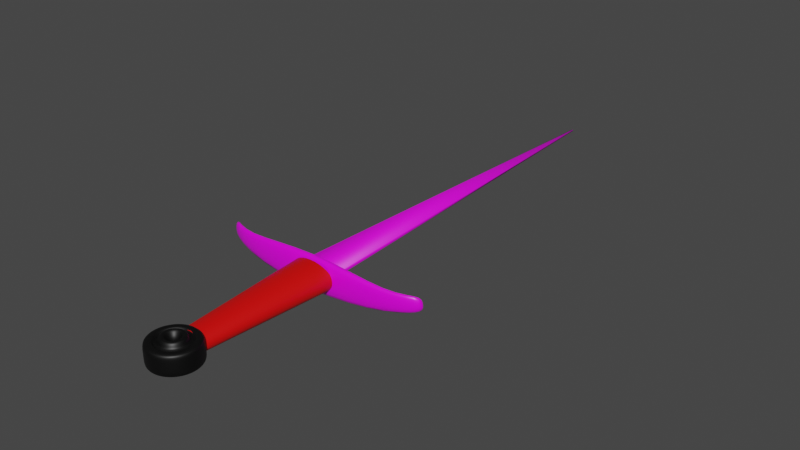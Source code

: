 # Source: Sword.blend  (saved by Blender 3.2.14; exported with 4.5.12 LTS)
import bpy
from mathutils import Matrix  # noqa: F401  (used for matrix-valued properties, if any)

bpy.ops.wm.read_factory_settings(use_empty=True)
scene = bpy.context.scene
scene.name = 'Scene'

# ---- collections
col_collection = bpy.data.collections.new('Collection'); scene.collection.children.link(col_collection)

# ---- images (referenced by path relative to the original .blend; pixels are not part of the script)
import os
ASSET_DIR = os.environ.get("B2B_ASSET_DIR", "")  # directory of the original .blend (textures are referenced by path, not embedded)
HERE = os.path.dirname(os.path.abspath(__file__))  # packed textures are extracted next to this script under _unpacked/

def load_image(name, relpath, width, height, colorspace="sRGB"):
    """Load a texture the original file referenced (path relative to the .blend, or extracted next to this script)."""
    p = next((c for c in (os.path.join(HERE, relpath), os.path.join(ASSET_DIR, relpath)) if relpath and os.path.exists(c)), "")
    if p:
        img = bpy.data.images.load(p, check_existing=True)
        img.name = name
    else:  # same state as the original file: an image datablock whose file is absent (Cycles renders it pink)
        img = bpy.data.images.new(name, width, height)
        img.source = "FILE"
        img.filepath = "//" + (relpath or name)
    img.colorspace_settings.name = colorspace
    return img
img_steel_jpg = load_image('steel.jpg', 'steel.jpg', 1024, 1024, 'sRGB')

# ---- materials (node trees are filled in below, after node groups)
mat_material_001 = bpy.data.materials.new('Material.001')
mat_material_001.use_transparent_shadow = False
mat_material_004 = bpy.data.materials.new('Material.004')
mat_material_004.use_transparent_shadow = False
mat_material = bpy.data.materials.new('Material')
mat_material.alpha_threshold = 0.0
mat_material.use_transparent_shadow = False
mat_material.line_color = (0.0, 0.0, 0.0, 1.0)
mat_material_002 = bpy.data.materials.new('Material.002')
mat_material_002.use_transparent_shadow = False

# ---- material node trees
mat_material_001.use_nodes = True; mat_material_001.node_tree.nodes.clear()
_N = mat_material_001.node_tree.nodes; _L = mat_material_001.node_tree.links
n0 = _N.new('ShaderNodeBsdfPrincipled'); n0.name = 'Principled BSDF'; n0.location = (10, 300)
n0.distribution = 'GGX'
n0.subsurface_method = 'RANDOM_WALK_SKIN'
n0.inputs[3].default_value = 1.45
n0.inputs[27].default_value = (0.0, 0.0, 0.0, 1.0)
n0.inputs[28].default_value = 1.0
n1 = _N.new('ShaderNodeOutputMaterial'); n1.name = 'Material Output'; n1.location = (300, 300)
n2 = _N.new('ShaderNodeAttribute'); n2.name = 'Attribute'; n2.location = (-180, 280)
n2.attribute_type = 'OBJECT'
_L.new(n0.outputs[0], n1.inputs[0])
_L.new(n2.outputs[0], n0.inputs[0])
n1.is_active_output = True
mat_material_004.use_nodes = True; mat_material_004.node_tree.nodes.clear()
_N = mat_material_004.node_tree.nodes; _L = mat_material_004.node_tree.links
n0 = _N.new('ShaderNodeBsdfPrincipled'); n0.name = 'Principled BSDF'; n0.location = (10, 300)
n0.distribution = 'GGX'
n0.subsurface_method = 'RANDOM_WALK_SKIN'
n0.inputs[0].default_value = (0.8, 0.0004717, 0.0, 1.0)
n0.inputs[3].default_value = 1.45
n0.inputs[9].default_value = (15.5, 0.2, 0.1)
n0.inputs[27].default_value = (0.0, 0.0, 0.0, 1.0)
n0.inputs[28].default_value = 1.0
n1 = _N.new('ShaderNodeOutputMaterial'); n1.name = 'Material Output'; n1.location = (300, 300)
_L.new(n0.outputs[0], n1.inputs[0])
n1.is_active_output = True
mat_material.use_nodes = True; mat_material.node_tree.nodes.clear()
_N = mat_material.node_tree.nodes; _L = mat_material.node_tree.links
n0 = _N.new('ShaderNodeOutputMaterial'); n0.name = 'Material Output'; n0.location = (300, 300)
n1 = _N.new('ShaderNodeBsdfPrincipled'); n1.name = 'Principled BSDF'; n1.location = (10, 300)
n1.distribution = 'GGX'
n1.subsurface_method = 'RANDOM_WALK_SKIN'
n1.inputs[2].default_value = 0.4
n1.inputs[3].default_value = 1.45
n1.inputs[27].default_value = (0.0, 0.0, 0.0, 1.0)
n1.inputs[28].default_value = 1.0
n2 = _N.new('ShaderNodeTexImage'); n2.name = 'Image Texture'; n2.location = (-280, 280)
_L.new(n1.outputs[0], n0.inputs[0])
_L.new(n2.outputs[0], n1.inputs[0])
n0.is_active_output = True
mat_material_002.use_nodes = True; mat_material_002.node_tree.nodes.clear()
_N = mat_material_002.node_tree.nodes; _L = mat_material_002.node_tree.links
n0 = _N.new('ShaderNodeBsdfPrincipled'); n0.name = 'Principled BSDF'; n0.location = (10, 300)
n0.distribution = 'GGX'
n0.subsurface_method = 'RANDOM_WALK_SKIN'
n0.inputs[3].default_value = 1.45
n0.inputs[27].default_value = (0.0, 0.0, 0.0, 1.0)
n0.inputs[28].default_value = 1.0
n1 = _N.new('ShaderNodeOutputMaterial'); n1.name = 'Material Output'; n1.location = (300, 300)
n2 = _N.new('ShaderNodeTexImage'); n2.name = 'Image Texture'; n2.location = (-190, 280)
n2.image = img_steel_jpg
n2.interpolation = 'Cubic'
_L.new(n0.outputs[0], n1.inputs[0])
_L.new(n2.outputs[0], n0.inputs[0])
n1.is_active_output = True

# ---- world
world_world = bpy.data.worlds.new('World'); scene.world = world_world
world_world.use_nodes = True; world_world.node_tree.nodes.clear()
_N = world_world.node_tree.nodes; _L = world_world.node_tree.links
n0 = _N.new('ShaderNodeOutputWorld'); n0.name = 'World Output'; n0.location = (300, 300)
n1 = _N.new('ShaderNodeBackground'); n1.name = 'Background'; n1.location = (10, 300)
n1.inputs[0].default_value = (0.05088, 0.05088, 0.05088, 1.0)
_L.new(n1.outputs[0], n0.inputs[0])
n0.is_active_output = True
world_world.color = (0.05088, 0.05088, 0.05088)
world_world.use_sun_shadow = False
world_world.sun_shadow_jitter_overblur = 0.0

# ---- cameras
cam_camera_001 = bpy.data.cameras.new('Camera.001')

# ---- meshes
me_cylinder = bpy.data.meshes.new('Cylinder')
me_cylinder.from_pydata([(-0.006397, 1.0, 0.0), (-0.006397, 0.6872, 0.4307), (0.1887, 0.9808, 0.0), (0.1277, 0.674, 0.4307), (0.3763, 0.9239, 0.0), (0.2566, 0.6349, 0.4307), (0.5492, 0.8315, 0.0), (0.3754, 0.5714, 0.4307), (0.7007, 0.7071, 0.0), (0.4795, 0.4859, 0.4307), (0.8251, 0.5556, 0.0), (0.565, 0.3818, 0.4307), (0.9175, 0.3827, 0.0), (0.6285, 0.263, 0.4307), (0.9744, 0.1951, 0.0), (0.6676, 0.1341, 0.4307), (0.9936, -1.202e-07, 0.0), (0.6808, -1.108e-07, 0.4307), (0.9744, -0.1951, 0.0), (0.6676, -0.1341, 0.4307), (0.9175, -0.3827, 0.0), (0.6285, -0.263, 0.4307), (0.8251, -0.5556, 0.0), (0.565, -0.3818, 0.4307), (0.7007, -0.7071, 0.0), (0.4795, -0.4859, 0.4307), (0.5492, -0.8315, 0.0), (0.3754, -0.5714, 0.4307), (0.3763, -0.9239, 0.0), (0.2566, -0.6349, 0.4307), (0.1887, -0.9808, 0.0), (0.1277, -0.674, 0.4307), (-0.006397, -1.0, 0.0), (-0.006397, -0.6872, 0.4307), (-0.2015, -0.9808, 0.0), (-0.1405, -0.674, 0.4307), (-0.3891, -0.9239, 0.0), (-0.2694, -0.6349, 0.4307), (-0.562, -0.8315, 0.0), (-0.3882, -0.5714, 0.4307), (-0.7135, -0.7071, 0.0), (-0.4923, -0.4859, 0.4307), (-0.8379, -0.5556, 0.0), (-0.5778, -0.3818, 0.4307), (-0.9303, -0.3827, 0.0), (-0.6413, -0.263, 0.4307), (-0.9872, -0.1951, 0.0), (-0.6804, -0.1341, 0.4307), (-1.006, -6.457e-08, 0.0), (-0.6936, -6.457e-08, 0.4307), (-0.9872, 0.1951, 0.0), (-0.6804, 0.1341, 0.4307), (-0.9303, 0.3827, 0.0), (-0.6413, 0.263, 0.4307), (-0.8379, 0.5556, 0.0), (-0.5778, 0.3818, 0.4307), (-0.7135, 0.7071, 0.0), (-0.4923, 0.4859, 0.4307), (-0.562, 0.8315, 0.0), (-0.3882, 0.5714, 0.4307), (-0.3891, 0.9239, 0.0), (-0.2694, 0.6349, 0.4307), (-0.2015, 0.9808, 0.0), (-0.1405, 0.674, 0.4307), (0.1091, 0.5808, 0.3406), (-0.006397, 0.5921, 0.3406), (0.2202, 0.5471, 0.3406), (0.3226, 0.4924, 0.3406), (0.4123, 0.4187, 0.3406), (0.486, 0.329, 0.3406), (0.5407, 0.2266, 0.3406), (0.5744, 0.1155, 0.3406), (0.5858, -1.087e-07, 0.3406), (0.5744, -0.1155, 0.3406), (0.5407, -0.2266, 0.3406), (0.486, -0.329, 0.3406), (0.4123, -0.4187, 0.3406), (0.3226, -0.4924, 0.3406), (0.2202, -0.5471, 0.3406), (0.1091, -0.5808, 0.3406), (-0.006397, -0.5921, 0.3406), (-0.1219, -0.5808, 0.3406), (-0.233, -0.5471, 0.3406), (-0.3354, -0.4924, 0.3406), (-0.4251, -0.4187, 0.3406), (-0.4987, -0.329, 0.3406), (-0.5535, -0.2266, 0.3406), (-0.5872, -0.1155, 0.3406), (-0.5985, -6.67e-08, 0.3406), (-0.5872, 0.1155, 0.3406), (-0.5535, 0.2266, 0.3406), (-0.4987, 0.329, 0.3406), (-0.4251, 0.4187, 0.3406), (-0.3354, 0.4924, 0.3406), (-0.233, 0.5471, 0.3406), (-0.1219, 0.5808, 0.3406), (0.1277, 0.674, 0.3406), (-0.006397, 0.6872, 0.3406), (0.2566, 0.6349, 0.3406), (0.3754, 0.5714, 0.3406), (0.4795, 0.4859, 0.3406), (0.565, 0.3818, 0.3406), (0.6285, 0.263, 0.3406), (0.6676, 0.1341, 0.3406), (0.6808, -1.108e-07, 0.3406), (0.6676, -0.1341, 0.3406), (0.6285, -0.263, 0.3406), (0.565, -0.3818, 0.3406), (0.4795, -0.4859, 0.3406), (0.3754, -0.5714, 0.3406), (0.2566, -0.6349, 0.3406), (0.1277, -0.674, 0.3406), (-0.006397, -0.6872, 0.3406), (-0.1405, -0.674, 0.3406), (-0.2694, -0.6349, 0.3406), (-0.3882, -0.5714, 0.3406), (-0.4923, -0.4859, 0.3406), (-0.5778, -0.3818, 0.3406), (-0.6413, -0.263, 0.3406), (-0.6804, -0.1341, 0.3406), (-0.6936, -6.457e-08, 0.3406), (-0.6804, 0.1341, 0.3406), (-0.6413, 0.263, 0.3406), (-0.5778, 0.3818, 0.3406), (-0.4923, 0.4859, 0.3406), (-0.3882, 0.5714, 0.3406), (-0.2694, 0.6349, 0.3406), (-0.1405, 0.674, 0.3406), (0.09695, 0.5195, 0.4114), (-0.006397, 0.5297, 0.4114), (0.1963, 0.4894, 0.4114), (0.2879, 0.4404, 0.4114), (0.3682, 0.3746, 0.4114), (0.434, 0.2943, 0.4114), (0.483, 0.2027, 0.4114), (0.5131, 0.1033, 0.4114), (0.5233, -1.09e-07, 0.4114), (0.5131, -0.1033, 0.4114), (0.483, -0.2027, 0.4114), (0.434, -0.2943, 0.4114), (0.3682, -0.3746, 0.4114), (0.2879, -0.4404, 0.4114), (0.1963, -0.4894, 0.4114), (0.09695, -0.5195, 0.4114), (-0.006397, -0.5297, 0.4114), (-0.1097, -0.5195, 0.4114), (-0.2091, -0.4894, 0.4114), (-0.3007, -0.4404, 0.4114), (-0.381, -0.3746, 0.4114), (-0.4468, -0.2943, 0.4114), (-0.4958, -0.2027, 0.4114), (-0.5259, -0.1033, 0.4114), (-0.5361, -7.145e-08, 0.4114), (-0.5259, 0.1033, 0.4114), (-0.4958, 0.2027, 0.4114), (-0.4468, 0.2943, 0.4114), (-0.381, 0.3746, 0.4114), (-0.3007, 0.4404, 0.4114), (-0.2091, 0.4894, 0.4114), (-0.1097, 0.5195, 0.4114), (0.05468, 0.307, 0.5668), (-0.006397, 0.3131, 0.5668), (0.1134, 0.2892, 0.5668), (0.1675, 0.2603, 0.5668), (0.215, 0.2214, 0.5668), (0.2539, 0.1739, 0.5668), (0.2828, 0.1198, 0.5668), (0.3006, 0.06107, 0.5668), (0.3067, -1.074e-07, 0.5668), (0.3006, -0.06107, 0.5668), (0.2828, -0.1198, 0.5668), (0.2539, -0.1739, 0.5668), (0.215, -0.2214, 0.5668), (0.1675, -0.2603, 0.5668), (0.1134, -0.2892, 0.5668), (0.05468, -0.307, 0.5668), (-0.006397, -0.3131, 0.5668), (-0.06747, -0.307, 0.5668), (-0.1262, -0.2892, 0.5668), (-0.1803, -0.2603, 0.5668), (-0.2278, -0.2214, 0.5668), (-0.2667, -0.1739, 0.5668), (-0.2956, -0.1198, 0.5668), (-0.3134, -0.06107, 0.5668), (-0.3195, -8.02e-08, 0.5668), (-0.3134, 0.06107, 0.5668), (-0.2956, 0.1198, 0.5668), (-0.2667, 0.1739, 0.5668), (-0.2278, 0.2214, 0.5668), (-0.1803, 0.2603, 0.5668), (-0.1262, 0.2892, 0.5668), (-0.06747, 0.307, 0.5668), (0.08366, 0.4528, 0.5668), (-0.006397, 0.4616, 0.5668), (0.1703, 0.4265, 0.5668), (0.2501, 0.3838, 0.5668), (0.32, 0.3264, 0.5668), (0.3774, 0.2565, 0.5668), (0.4201, 0.1767, 0.5668), (0.4464, 0.09006, 0.5668), (0.4552, -1.079e-07, 0.5668), (0.4464, -0.09006, 0.5668), (0.4201, -0.1767, 0.5668), (0.3774, -0.2565, 0.5668), (0.32, -0.3264, 0.5668), (0.2501, -0.3838, 0.5668), (0.1703, -0.4265, 0.5668), (0.08366, -0.4528, 0.5668), (-0.006397, -0.4616, 0.5668), (-0.09646, -0.4528, 0.5668), (-0.1831, -0.4265, 0.5668), (-0.2629, -0.3838, 0.5668), (-0.3328, -0.3264, 0.5668), (-0.3902, -0.2565, 0.5668), (-0.4329, -0.1767, 0.5668), (-0.4592, -0.09006, 0.5668), (-0.468, -7.52e-08, 0.5668), (-0.4592, 0.09006, 0.5668), (-0.4329, 0.1767, 0.5668), (-0.3902, 0.2565, 0.5668), (-0.3328, 0.3264, 0.5668), (-0.2629, 0.3838, 0.5668), (-0.1831, 0.4265, 0.5668), (-0.09646, 0.4528, 0.5668), (0.1702, 0.8876, 0.4307), (0.1887, 0.9808, 0.3362), (-0.006397, 1.0, 0.3362), (-0.006397, 0.905, 0.4307), (0.3399, 0.8361, 0.4307), (0.3763, 0.9239, 0.3362), (0.4964, 0.7525, 0.4307), (0.5492, 0.8315, 0.3362), (0.6336, 0.64, 0.4307), (0.7007, 0.7071, 0.3362), (0.7461, 0.5028, 0.4307), (0.8251, 0.5556, 0.3362), (0.8297, 0.3463, 0.4307), (0.9175, 0.3827, 0.3362), (0.8812, 0.1766, 0.4307), (0.9744, 0.1951, 0.3362), (0.8986, -1.174e-07, 0.4307), (0.9936, -1.202e-07, 0.3362), (0.8812, -0.1766, 0.4307), (0.9744, -0.1951, 0.3362), (0.8297, -0.3463, 0.4307), (0.9175, -0.3827, 0.3362), (0.7461, -0.5028, 0.4307), (0.8251, -0.5556, 0.3362), (0.6336, -0.64, 0.4307), (0.7007, -0.7071, 0.3362), (0.4964, -0.7525, 0.4307), (0.5492, -0.8315, 0.3362), (0.3399, -0.8361, 0.4307), (0.3763, -0.9239, 0.3362), (0.1702, -0.8876, 0.4307), (0.1887, -0.9808, 0.3362), (-0.006397, -0.905, 0.4307), (-0.006397, -1.0, 0.3362), (-0.183, -0.8876, 0.4307), (-0.2015, -0.9808, 0.3362), (-0.3527, -0.8361, 0.4307), (-0.3891, -0.9239, 0.3362), (-0.5092, -0.7525, 0.4307), (-0.562, -0.8315, 0.3362), (-0.6463, -0.64, 0.4307), (-0.7135, -0.7071, 0.3362), (-0.7589, -0.5028, 0.4307), (-0.8379, -0.5556, 0.3362), (-0.8425, -0.3463, 0.4307), (-0.9303, -0.3827, 0.3362), (-0.894, -0.1766, 0.4307), (-0.9872, -0.1951, 0.3362), (-0.9114, -6.457e-08, 0.4307), (-1.006, -6.457e-08, 0.3362), (-0.894, 0.1766, 0.4307), (-0.9872, 0.1951, 0.3362), (-0.8425, 0.3463, 0.4307), (-0.9303, 0.3827, 0.3362), (-0.7589, 0.5028, 0.4307), (-0.8379, 0.5556, 0.3362), (-0.6463, 0.64, 0.4307), (-0.7135, 0.7071, 0.3362), (-0.5092, 0.7525, 0.4307), (-0.562, 0.8315, 0.3362), (-0.3527, 0.8361, 0.4307), (-0.3891, 0.9239, 0.3362), (-0.183, 0.8876, 0.4307), (-0.2015, 0.9808, 0.3362), (0.004367, 0.05412, 0.3028), (0.03259, 0.196, 0.3833), (-0.006397, 0.1998, 0.3833), (-0.006397, 0.05518, 0.3028), (0.01472, 0.05098, 0.3028), (0.07008, 0.1846, 0.3833), (0.02426, 0.04588, 0.3028), (0.1046, 0.1662, 0.3833), (0.03262, 0.03901, 0.3028), (0.1349, 0.1413, 0.3833), (0.03948, 0.03065, 0.3028), (0.1598, 0.111, 0.3833), (0.04458, 0.02111, 0.3028), (0.1782, 0.07648, 0.3833), (0.04772, 0.01076, 0.3028), (0.1896, 0.03899, 0.3833), (0.04878, -8.196e-08, 0.3028), (0.1934, -1.106e-07, 0.3833), (0.04772, -0.01076, 0.3028), (0.1896, -0.03899, 0.3833), (0.04458, -0.02111, 0.3028), (0.1782, -0.07648, 0.3833), (0.03948, -0.03065, 0.3028), (0.1598, -0.111, 0.3833), (0.03262, -0.03902, 0.3028), (0.1349, -0.1413, 0.3833), (0.02426, -0.04588, 0.3028), (0.1046, -0.1662, 0.3833), (0.01472, -0.05098, 0.3028), (0.07008, -0.1846, 0.3833), (0.004367, -0.05412, 0.3028), (0.03259, -0.196, 0.3833), (-0.006397, -0.05518, 0.3028), (-0.006397, -0.1998, 0.3833), (-0.01716, -0.05412, 0.3028), (-0.04538, -0.196, 0.3833), (-0.02751, -0.05098, 0.3028), (-0.08287, -0.1846, 0.3833), (-0.03705, -0.04588, 0.3028), (-0.1174, -0.1662, 0.3833), (-0.04541, -0.03902, 0.3028), (-0.1477, -0.1413, 0.3833), (-0.05227, -0.03065, 0.3028), (-0.1726, -0.111, 0.3833), (-0.05737, -0.02111, 0.3028), (-0.191, -0.07648, 0.3833), (-0.06051, -0.01076, 0.3028), (-0.2024, -0.03899, 0.3833), (-0.06157, -8.103e-08, 0.3028), (-0.2062, -9.33e-08, 0.3833), (-0.06051, 0.01076, 0.3028), (-0.2024, 0.03899, 0.3833), (-0.05737, 0.02111, 0.3028), (-0.191, 0.07648, 0.3833), (-0.05227, 0.03065, 0.3028), (-0.1726, 0.111, 0.3833), (-0.04541, 0.03901, 0.3028), (-0.1477, 0.1413, 0.3833), (-0.03705, 0.04588, 0.3028), (-0.1174, 0.1662, 0.3833), (-0.02751, 0.05098, 0.3028), (-0.08287, 0.1846, 0.3833), (-0.01716, 0.05412, 0.3028), (-0.04538, 0.196, 0.3833)], [], [(2, 225, 229, 4), (3, 5, 228, 224), (5, 7, 230, 228), (7, 9, 232, 230), (9, 11, 234, 232), (11, 13, 236, 234), (13, 15, 238, 236), (15, 17, 240, 238), (17, 19, 242, 240), (19, 21, 244, 242), (21, 23, 246, 244), (23, 25, 248, 246), (25, 27, 250, 248), (27, 29, 252, 250), (29, 31, 254, 252), (31, 33, 256, 254), (33, 35, 258, 256), (35, 37, 260, 258), (37, 39, 262, 260), (39, 41, 264, 262), (41, 43, 266, 264), (43, 45, 268, 266), (45, 47, 270, 268), (47, 49, 272, 270), (49, 51, 274, 272), (51, 53, 276, 274), (53, 55, 278, 276), (55, 57, 280, 278), (57, 59, 282, 280), (59, 61, 284, 282), (47, 45, 118, 119), (61, 63, 286, 284), (63, 1, 227, 286), (0, 226, 225, 2), (62, 287, 226, 0), (6, 231, 233, 8), (8, 233, 235, 10), (10, 235, 237, 12), (12, 237, 239, 14), (14, 239, 241, 16), (16, 241, 243, 18), (18, 243, 245, 20), (20, 245, 247, 22), (22, 247, 249, 24), (24, 249, 251, 26), (26, 251, 253, 28), (28, 253, 255, 30), (30, 255, 257, 32), (32, 257, 259, 34), (34, 259, 261, 36), (36, 261, 263, 38), (38, 263, 265, 40), (40, 265, 267, 42), (42, 267, 269, 44), (44, 269, 271, 46), (46, 271, 273, 48), (48, 273, 275, 50), (50, 275, 277, 52), (52, 277, 279, 54), (54, 279, 281, 56), (56, 281, 283, 58), (58, 283, 285, 60), (60, 285, 287, 62), (160, 161, 290, 289), (4, 229, 231, 6), (71, 70, 134, 135), (21, 19, 105, 106), (49, 47, 119, 120), (23, 21, 106, 107), (51, 49, 120, 121), (25, 23, 107, 108), (53, 51, 121, 122), (27, 25, 108, 109), (55, 53, 122, 123), (29, 27, 109, 110), (3, 1, 97, 96), (57, 55, 123, 124), (31, 29, 110, 111), (5, 3, 96, 98), (59, 57, 124, 125), (33, 31, 111, 112), (7, 5, 98, 99), (61, 59, 125, 126), (35, 33, 112, 113), (9, 7, 99, 100), (63, 61, 126, 127), (37, 35, 113, 114), (11, 9, 100, 101), (1, 63, 127, 97), (39, 37, 114, 115), (13, 11, 101, 102), (41, 39, 115, 116), (15, 13, 102, 103), (43, 41, 116, 117), (17, 15, 103, 104), (45, 43, 117, 118), (19, 17, 104, 105), (65, 64, 96, 97), (64, 66, 98, 96), (66, 67, 99, 98), (67, 68, 100, 99), (68, 69, 101, 100), (69, 70, 102, 101), (70, 71, 103, 102), (71, 72, 104, 103), (72, 73, 105, 104), (73, 74, 106, 105), (74, 75, 107, 106), (75, 76, 108, 107), (76, 77, 109, 108), (77, 78, 110, 109), (78, 79, 111, 110), (79, 80, 112, 111), (80, 81, 113, 112), (81, 82, 114, 113), (82, 83, 115, 114), (83, 84, 116, 115), (84, 85, 117, 116), (85, 86, 118, 117), (86, 87, 119, 118), (87, 88, 120, 119), (88, 89, 121, 120), (89, 90, 122, 121), (90, 91, 123, 122), (91, 92, 124, 123), (92, 93, 125, 124), (93, 94, 126, 125), (94, 95, 127, 126), (95, 65, 97, 127), (128, 129, 193, 192), (85, 84, 148, 149), (72, 71, 135, 136), (86, 85, 149, 150), (73, 72, 136, 137), (87, 86, 150, 151), (74, 73, 137, 138), (88, 87, 151, 152), (75, 74, 138, 139), (89, 88, 152, 153), (76, 75, 139, 140), (90, 89, 153, 154), (77, 76, 140, 141), (91, 90, 154, 155), (78, 77, 141, 142), (64, 65, 129, 128), (92, 91, 155, 156), (79, 78, 142, 143), (66, 64, 128, 130), (93, 92, 156, 157), (80, 79, 143, 144), (67, 66, 130, 131), (94, 93, 157, 158), (81, 80, 144, 145), (68, 67, 131, 132), (95, 94, 158, 159), (82, 81, 145, 146), (69, 68, 132, 133), (65, 95, 159, 129), (83, 82, 146, 147), (70, 69, 133, 134), (84, 83, 147, 148), (171, 170, 309, 311), (156, 155, 219, 220), (143, 142, 206, 207), (130, 128, 192, 194), (157, 156, 220, 221), (144, 143, 207, 208), (131, 130, 194, 195), (158, 157, 221, 222), (145, 144, 208, 209), (132, 131, 195, 196), (159, 158, 222, 223), (146, 145, 209, 210), (133, 132, 196, 197), (129, 159, 223, 193), (147, 146, 210, 211), (134, 133, 197, 198), (148, 147, 211, 212), (135, 134, 198, 199), (149, 148, 212, 213), (136, 135, 199, 200), (150, 149, 213, 214), (137, 136, 200, 201), (151, 150, 214, 215), (138, 137, 201, 202), (152, 151, 215, 216), (139, 138, 202, 203), (153, 152, 216, 217), (140, 139, 203, 204), (154, 153, 217, 218), (141, 140, 204, 205), (155, 154, 218, 219), (142, 141, 205, 206), (161, 160, 192, 193), (160, 162, 194, 192), (162, 163, 195, 194), (163, 164, 196, 195), (164, 165, 197, 196), (165, 166, 198, 197), (166, 167, 199, 198), (167, 168, 200, 199), (168, 169, 201, 200), (169, 170, 202, 201), (170, 171, 203, 202), (171, 172, 204, 203), (172, 173, 205, 204), (173, 174, 206, 205), (174, 175, 207, 206), (175, 176, 208, 207), (176, 177, 209, 208), (177, 178, 210, 209), (178, 179, 211, 210), (179, 180, 212, 211), (180, 181, 213, 212), (181, 182, 214, 213), (182, 183, 215, 214), (183, 184, 216, 215), (184, 185, 217, 216), (185, 186, 218, 217), (186, 187, 219, 218), (187, 188, 220, 219), (188, 189, 221, 220), (189, 190, 222, 221), (190, 191, 223, 222), (191, 161, 193, 223), (162, 160, 289, 293), (185, 184, 337, 339), (172, 171, 311, 313), (186, 185, 339, 341), (173, 172, 313, 315), (187, 186, 341, 343), (174, 173, 315, 317), (188, 187, 343, 345), (175, 174, 317, 319), (288, 291, 350, 348, 346, 344, 342, 340, 338, 336, 334, 332, 330, 328, 326, 324, 322, 320, 318, 316, 314, 312, 310, 308, 306, 304, 302, 300, 298, 296, 294, 292), (189, 188, 345, 347), (176, 175, 319, 321), (161, 191, 351, 290), (190, 189, 347, 349), (177, 176, 321, 323), (164, 163, 295, 297), (191, 190, 349, 351), (178, 177, 323, 325), (165, 164, 297, 299), (179, 178, 325, 327), (166, 165, 299, 301), (163, 162, 293, 295), (180, 179, 327, 329), (167, 166, 301, 303), (181, 180, 329, 331), (168, 167, 303, 305), (182, 181, 331, 333), (169, 168, 305, 307), (183, 182, 333, 335), (170, 169, 307, 309), (184, 183, 335, 337), (225, 226, 227, 224), (229, 225, 224, 228), (231, 229, 228, 230), (233, 231, 230, 232), (235, 233, 232, 234), (237, 235, 234, 236), (239, 237, 236, 238), (241, 239, 238, 240), (243, 241, 240, 242), (245, 243, 242, 244), (247, 245, 244, 246), (249, 247, 246, 248), (251, 249, 248, 250), (253, 251, 250, 252), (255, 253, 252, 254), (257, 255, 254, 256), (259, 257, 256, 258), (261, 259, 258, 260), (263, 261, 260, 262), (265, 263, 262, 264), (267, 265, 264, 266), (269, 267, 266, 268), (271, 269, 268, 270), (273, 271, 270, 272), (275, 273, 272, 274), (277, 275, 274, 276), (279, 277, 276, 278), (281, 279, 278, 280), (283, 281, 280, 282), (285, 283, 282, 284), (287, 285, 284, 286), (226, 287, 286, 227), (289, 290, 291, 288), (293, 289, 288, 292), (295, 293, 292, 294), (297, 295, 294, 296), (299, 297, 296, 298), (301, 299, 298, 300), (303, 301, 300, 302), (305, 303, 302, 304), (307, 305, 304, 306), (309, 307, 306, 308), (311, 309, 308, 310), (313, 311, 310, 312), (315, 313, 312, 314), (317, 315, 314, 316), (319, 317, 316, 318), (321, 319, 318, 320), (323, 321, 320, 322), (325, 323, 322, 324), (327, 325, 324, 326), (329, 327, 326, 328), (331, 329, 328, 330), (333, 331, 330, 332), (335, 333, 332, 334), (337, 335, 334, 336), (339, 337, 336, 338), (341, 339, 338, 340), (343, 341, 340, 342), (345, 343, 342, 344), (347, 345, 344, 346), (349, 347, 346, 348), (351, 349, 348, 350), (290, 351, 350, 291), (1, 3, 224, 227)])
me_cylinder.polygons.foreach_set('use_smooth', [True] * 321)
_uv = me_cylinder.uv_layers.new(name='UVMap')
_uv.uv.foreach_set('vector', [0.9688, 0.5, 0.9688, 0.8903, 0.9375, 0.8903, 0.9375, 0.5, 0.2822, 0.4118, 0.3131, 0.4024, 0.3331, 0.4507, 0.2924, 0.463, 0.3131, 0.4024, 0.3416, 0.3871, 0.3707, 0.4306, 0.3331, 0.4507, 0.3416, 0.3871, 0.3666, 0.3666, 0.4036, 0.4036, 0.3707, 0.4306, 0.3666, 0.3666, 0.3871, 0.3416, 0.4306, 0.3707, 0.4036, 0.4036, 0.3871, 0.3416, 0.4024, 0.3131, 0.4507, 0.3331, 0.4306, 0.3707, 0.4024, 0.3131, 0.4118, 0.2822, 0.463, 0.2924, 0.4507, 0.3331, 0.4118, 0.2822, 0.4149, 0.25, 0.4672, 0.25, 0.463, 0.2924, 0.4149, 0.25, 0.4118, 0.2178, 0.463, 0.2076, 0.4672, 0.25, 0.4118, 0.2178, 0.4024, 0.1869, 0.4507, 0.1669, 0.463, 0.2076, 0.4024, 0.1869, 0.3871, 0.1584, 0.4306, 0.1293, 0.4507, 0.1669, 0.3871, 0.1584, 0.3666, 0.1334, 0.4036, 0.09641, 0.4306, 0.1293, 0.3666, 0.1334, 0.3416, 0.1129, 0.3707, 0.0694, 0.4036, 0.09641, 0.3416, 0.1129, 0.3131, 0.09762, 0.3331, 0.04933, 0.3707, 0.0694, 0.3131, 0.09762, 0.2822, 0.08824, 0.2924, 0.03697, 0.3331, 0.04933, 0.2822, 0.08824, 0.25, 0.08507, 0.25, 0.03279, 0.2924, 0.03697, 0.25, 0.08507, 0.2178, 0.08824, 0.2076, 0.03697, 0.25, 0.03279, 0.2178, 0.08824, 0.1869, 0.09762, 0.1669, 0.04933, 0.2076, 0.03697, 0.1869, 0.09762, 0.1584, 0.1129, 0.1293, 0.0694, 0.1669, 0.04933, 0.1584, 0.1129, 0.1334, 0.1334, 0.09641, 0.09641, 0.1293, 0.0694, 0.1334, 0.1334, 0.1129, 0.1584, 0.0694, 0.1293, 0.09641, 0.09641, 0.1129, 0.1584, 0.09762, 0.1869, 0.04933, 0.1669, 0.0694, 0.1293, 0.09762, 0.1869, 0.08824, 0.2178, 0.03697, 0.2076, 0.04933, 0.1669, 0.08824, 0.2178, 0.08507, 0.25, 0.03279, 0.25, 0.03697, 0.2076, 0.08507, 0.25, 0.08824, 0.2822, 0.03697, 0.2924, 0.03279, 0.25, 0.08824, 0.2822, 0.09762, 0.3131, 0.04933, 0.3331, 0.03697, 0.2924, 0.09762, 0.3131, 0.1129, 0.3416, 0.0694, 0.3707, 0.04933, 0.3331, 0.1129, 0.3416, 0.1334, 0.3666, 0.09641, 0.4036, 0.0694, 0.3707, 0.1334, 0.3666, 0.1584, 0.3871, 0.1293, 0.4306, 0.09641, 0.4036, 0.1584, 0.3871, 0.1869, 0.4024, 0.1669, 0.4507, 0.1293, 0.4306, 0.08824, 0.2178, 0.09762, 0.1869, 0.09762, 0.1869, 0.08824, 0.2178, 0.1869, 0.4024, 0.2178, 0.4118, 0.2076, 0.463, 0.1669, 0.4507, 0.2178, 0.4118, 0.25, 0.4149, 0.25, 0.4672, 0.2076, 0.463, 1.0, 0.5, 1.0, 0.8903, 0.9687, 0.8903, 0.9688, 0.5, 0.03125, 0.5, 0.03125, 0.8903, 0.0, 0.8903, 0.0, 0.5, 0.9062, 0.5, 0.9062, 0.8903, 0.875, 0.8903, 0.875, 0.5, 0.875, 0.5, 0.875, 0.8903, 0.8437, 0.8903, 0.8438, 0.5, 0.8438, 0.5, 0.8438, 0.8903, 0.8125, 0.8903, 0.8125, 0.5, 0.8125, 0.5, 0.8125, 0.8903, 0.7812, 0.8903, 0.7812, 0.5, 0.7812, 0.5, 0.7812, 0.8903, 0.75, 0.8903, 0.75, 0.5, 0.75, 0.5, 0.75, 0.8903, 0.7187, 0.8903, 0.7188, 0.5, 0.7188, 0.5, 0.7188, 0.8903, 0.6875, 0.8903, 0.6875, 0.5, 0.6875, 0.5, 0.6875, 0.8903, 0.6562, 0.8903, 0.6562, 0.5, 0.6562, 0.5, 0.6562, 0.8903, 0.625, 0.8903, 0.625, 0.5, 0.625, 0.5, 0.625, 0.8903, 0.5938, 0.8903, 0.5938, 0.5, 0.5938, 0.5, 0.5938, 0.8903, 0.5625, 0.8903, 0.5625, 0.5, 0.5625, 0.5, 0.5625, 0.8903, 0.5312, 0.8903, 0.5312, 0.5, 0.5312, 0.5, 0.5312, 0.8903, 0.5, 0.8903, 0.5, 0.5, 0.5, 0.5, 0.5, 0.8903, 0.4688, 0.8903, 0.4688, 0.5, 0.4688, 0.5, 0.4688, 0.8903, 0.4375, 0.8903, 0.4375, 0.5, 0.4375, 0.5, 0.4375, 0.8903, 0.4062, 0.8903, 0.4062, 0.5, 0.4062, 0.5, 0.4062, 0.8903, 0.375, 0.8903, 0.375, 0.5, 0.375, 0.5, 0.375, 0.8903, 0.3438, 0.8903, 0.3438, 0.5, 0.3438, 0.5, 0.3438, 0.8903, 0.3125, 0.8903, 0.3125, 0.5, 0.3125, 0.5, 0.3125, 0.8903, 0.2812, 0.8903, 0.2812, 0.5, 0.2812, 0.5, 0.2812, 0.8903, 0.25, 0.8903, 0.25, 0.5, 0.25, 0.5, 0.25, 0.8903, 0.2188, 0.8903, 0.2188, 0.5, 0.2188, 0.5, 0.2188, 0.8903, 0.1875, 0.8903, 0.1875, 0.5, 0.1875, 0.5, 0.1875, 0.8903, 0.1562, 0.8903, 0.1562, 0.5, 0.1562, 0.5, 0.1562, 0.8903, 0.125, 0.8903, 0.125, 0.5, 0.125, 0.5, 0.125, 0.8903, 0.09375, 0.8903, 0.09375, 0.5, 0.09375, 0.5, 0.09375, 0.8903, 0.0625, 0.8903, 0.0625, 0.5, 0.0625, 0.5, 0.0625, 0.8903, 0.03125, 0.8903, 0.03125, 0.5, 0.2688, 0.3445, 0.25, 0.3464, 0.25, 0.3464, 0.2688, 0.3445, 0.9375, 0.5, 0.9375, 0.8903, 0.9062, 0.8903, 0.9062, 0.5, 0.3894, 0.2777, 0.3813, 0.3044, 0.3813, 0.3044, 0.3894, 0.2777, 0.4024, 0.1869, 0.4118, 0.2178, 0.4118, 0.2178, 0.4024, 0.1869, 0.08507, 0.25, 0.08824, 0.2178, 0.08824, 0.2178, 0.08507, 0.25, 0.3871, 0.1584, 0.4024, 0.1869, 0.4024, 0.1869, 0.3871, 0.1584, 0.08824, 0.2822, 0.08507, 0.25, 0.08507, 0.25, 0.08824, 0.2822, 0.3666, 0.1334, 0.3871, 0.1584, 0.3871, 0.1584, 0.3666, 0.1334, 0.09762, 0.3131, 0.08824, 0.2822, 0.08824, 0.2822, 0.09762, 0.3131, 0.3416, 0.1129, 0.3666, 0.1334, 0.3666, 0.1334, 0.3416, 0.1129, 0.1129, 0.3416, 0.09762, 0.3131, 0.09762, 0.3131, 0.1129, 0.3416, 0.3131, 0.09762, 0.3416, 0.1129, 0.3416, 0.1129, 0.3131, 0.09762, 0.2822, 0.4118, 0.25, 0.4149, 0.25, 0.4149, 0.2822, 0.4118, 0.1334, 0.3666, 0.1129, 0.3416, 0.1129, 0.3416, 0.1334, 0.3666, 0.2822, 0.08824, 0.3131, 0.09762, 0.3131, 0.09762, 0.2822, 0.08824, 0.3131, 0.4024, 0.2822, 0.4118, 0.2822, 0.4118, 0.3131, 0.4024, 0.1584, 0.3871, 0.1334, 0.3666, 0.1334, 0.3666, 0.1584, 0.3871, 0.25, 0.08507, 0.2822, 0.08824, 0.2822, 0.08824, 0.25, 0.08507, 0.3416, 0.3871, 0.3131, 0.4024, 0.3131, 0.4024, 0.3416, 0.3871, 0.1869, 0.4024, 0.1584, 0.3871, 0.1584, 0.3871, 0.1869, 0.4024, 0.2178, 0.08824, 0.25, 0.08507, 0.25, 0.08507, 0.2178, 0.08824, 0.3666, 0.3666, 0.3416, 0.3871, 0.3416, 0.3871, 0.3666, 0.3666, 0.2178, 0.4118, 0.1869, 0.4024, 0.1869, 0.4024, 0.2178, 0.4118, 0.1869, 0.09762, 0.2178, 0.08824, 0.2178, 0.08824, 0.1869, 0.09762, 0.3871, 0.3416, 0.3666, 0.3666, 0.3666, 0.3666, 0.3871, 0.3416, 0.25, 0.4149, 0.2178, 0.4118, 0.2178, 0.4118, 0.25, 0.4149, 0.1584, 0.1129, 0.1869, 0.09762, 0.1869, 0.09762, 0.1584, 0.1129, 0.4024, 0.3131, 0.3871, 0.3416, 0.3871, 0.3416, 0.4024, 0.3131, 0.1334, 0.1334, 0.1584, 0.1129, 0.1584, 0.1129, 0.1334, 0.1334, 0.4118, 0.2822, 0.4024, 0.3131, 0.4024, 0.3131, 0.4118, 0.2822, 0.1129, 0.1584, 0.1334, 0.1334, 0.1334, 0.1334, 0.1129, 0.1584, 0.4149, 0.25, 0.4118, 0.2822, 0.4118, 0.2822, 0.4149, 0.25, 0.09762, 0.1869, 0.1129, 0.1584, 0.1129, 0.1584, 0.09762, 0.1869, 0.4118, 0.2178, 0.4149, 0.25, 0.4149, 0.25, 0.4118, 0.2178, 0.25, 0.3921, 0.2777, 0.3894, 0.2822, 0.4118, 0.25, 0.4149, 0.2777, 0.3894, 0.3044, 0.3813, 0.3131, 0.4024, 0.2822, 0.4118, 0.3044, 0.3813, 0.329, 0.3682, 0.3416, 0.3871, 0.3131, 0.4024, 0.329, 0.3682, 0.3505, 0.3505, 0.3666, 0.3666, 0.3416, 0.3871, 0.3505, 0.3505, 0.3682, 0.329, 0.3871, 0.3416, 0.3666, 0.3666, 0.3682, 0.329, 0.3813, 0.3044, 0.4024, 0.3131, 0.3871, 0.3416, 0.3813, 0.3044, 0.3894, 0.2777, 0.4118, 0.2822, 0.4024, 0.3131, 0.3894, 0.2777, 0.3921, 0.25, 0.4149, 0.25, 0.4118, 0.2822, 0.3921, 0.25, 0.3894, 0.2223, 0.4118, 0.2178, 0.4149, 0.25, 0.3894, 0.2223, 0.3813, 0.1956, 0.4024, 0.1869, 0.4118, 0.2178, 0.3813, 0.1956, 0.3682, 0.171, 0.3871, 0.1584, 0.4024, 0.1869, 0.3682, 0.171, 0.3505, 0.1495, 0.3666, 0.1334, 0.3871, 0.1584, 0.3505, 0.1495, 0.329, 0.1318, 0.3416, 0.1129, 0.3666, 0.1334, 0.329, 0.1318, 0.3044, 0.1187, 0.3131, 0.09762, 0.3416, 0.1129, 0.3044, 0.1187, 0.2777, 0.1106, 0.2822, 0.08824, 0.3131, 0.09762, 0.2777, 0.1106, 0.25, 0.1079, 0.25, 0.08507, 0.2822, 0.08824, 0.25, 0.1079, 0.2223, 0.1106, 0.2178, 0.08824, 0.25, 0.08507, 0.2223, 0.1106, 0.1956, 0.1187, 0.1869, 0.09762, 0.2178, 0.08824, 0.1956, 0.1187, 0.171, 0.1318, 0.1584, 0.1129, 0.1869, 0.09762, 0.171, 0.1318, 0.1495, 0.1495, 0.1334, 0.1334, 0.1584, 0.1129, 0.1495, 0.1495, 0.1318, 0.171, 0.1129, 0.1584, 0.1334, 0.1334, 0.1318, 0.171, 0.1187, 0.1956, 0.09762, 0.1869, 0.1129, 0.1584, 0.1187, 0.1956, 0.1106, 0.2223, 0.08824, 0.2178, 0.09762, 0.1869, 0.1106, 0.2223, 0.1079, 0.25, 0.08507, 0.25, 0.08824, 0.2178, 0.1079, 0.25, 0.1106, 0.2777, 0.08824, 0.2822, 0.08507, 0.25, 0.1106, 0.2777, 0.1187, 0.3044, 0.09762, 0.3131, 0.08824, 0.2822, 0.1187, 0.3044, 0.1318, 0.329, 0.1129, 0.3416, 0.09762, 0.3131, 0.1318, 0.329, 0.1495, 0.3505, 0.1334, 0.3666, 0.1129, 0.3416, 0.1495, 0.3505, 0.171, 0.3682, 0.1584, 0.3871, 0.1334, 0.3666, 0.171, 0.3682, 0.1956, 0.3813, 0.1869, 0.4024, 0.1584, 0.3871, 0.1956, 0.3813, 0.2223, 0.3894, 0.2178, 0.4118, 0.1869, 0.4024, 0.2223, 0.3894, 0.25, 0.3921, 0.25, 0.4149, 0.2178, 0.4118, 0.2777, 0.3894, 0.25, 0.3921, 0.25, 0.3921, 0.2777, 0.3894, 0.1318, 0.171, 0.1495, 0.1495, 0.1495, 0.1495, 0.1318, 0.171, 0.3921, 0.25, 0.3894, 0.2777, 0.3894, 0.2777, 0.3921, 0.25, 0.1187, 0.1956, 0.1318, 0.171, 0.1318, 0.171, 0.1187, 0.1956, 0.3894, 0.2223, 0.3921, 0.25, 0.3921, 0.25, 0.3894, 0.2223, 0.1106, 0.2223, 0.1187, 0.1956, 0.1187, 0.1956, 0.1106, 0.2223, 0.3813, 0.1956, 0.3894, 0.2223, 0.3894, 0.2223, 0.3813, 0.1956, 0.1079, 0.25, 0.1106, 0.2223, 0.1106, 0.2223, 0.1079, 0.25, 0.3682, 0.171, 0.3813, 0.1956, 0.3813, 0.1956, 0.3682, 0.171, 0.1106, 0.2777, 0.1079, 0.25, 0.1079, 0.25, 0.1106, 0.2777, 0.3505, 0.1495, 0.3682, 0.171, 0.3682, 0.171, 0.3505, 0.1495, 0.1187, 0.3044, 0.1106, 0.2777, 0.1106, 0.2777, 0.1187, 0.3044, 0.329, 0.1318, 0.3505, 0.1495, 0.3505, 0.1495, 0.329, 0.1318, 0.1318, 0.329, 0.1187, 0.3044, 0.1187, 0.3044, 0.1318, 0.329, 0.3044, 0.1187, 0.329, 0.1318, 0.329, 0.1318, 0.3044, 0.1187, 0.2777, 0.3894, 0.25, 0.3921, 0.25, 0.3921, 0.2777, 0.3894, 0.1495, 0.3505, 0.1318, 0.329, 0.1318, 0.329, 0.1495, 0.3505, 0.2777, 0.1106, 0.3044, 0.1187, 0.3044, 0.1187, 0.2777, 0.1106, 0.3044, 0.3813, 0.2777, 0.3894, 0.2777, 0.3894, 0.3044, 0.3813, 0.171, 0.3682, 0.1495, 0.3505, 0.1495, 0.3505, 0.171, 0.3682, 0.25, 0.1079, 0.2777, 0.1106, 0.2777, 0.1106, 0.25, 0.1079, 0.329, 0.3682, 0.3044, 0.3813, 0.3044, 0.3813, 0.329, 0.3682, 0.1956, 0.3813, 0.171, 0.3682, 0.171, 0.3682, 0.1956, 0.3813, 0.2223, 0.1106, 0.25, 0.1079, 0.25, 0.1079, 0.2223, 0.1106, 0.3505, 0.3505, 0.329, 0.3682, 0.329, 0.3682, 0.3505, 0.3505, 0.2223, 0.3894, 0.1956, 0.3813, 0.1956, 0.3813, 0.2223, 0.3894, 0.1956, 0.1187, 0.2223, 0.1106, 0.2223, 0.1106, 0.1956, 0.1187, 0.3682, 0.329, 0.3505, 0.3505, 0.3505, 0.3505, 0.3682, 0.329, 0.25, 0.3921, 0.2223, 0.3894, 0.2223, 0.3894, 0.25, 0.3921, 0.171, 0.1318, 0.1956, 0.1187, 0.1956, 0.1187, 0.171, 0.1318, 0.3813, 0.3044, 0.3682, 0.329, 0.3682, 0.329, 0.3813, 0.3044, 0.1495, 0.1495, 0.171, 0.1318, 0.171, 0.1318, 0.1495, 0.1495, 0.3301, 0.1965, 0.339, 0.2131, 0.339, 0.2131, 0.3301, 0.1965, 0.1495, 0.3505, 0.1318, 0.329, 0.1318, 0.329, 0.1495, 0.3505, 0.2777, 0.1106, 0.3044, 0.1187, 0.3044, 0.1187, 0.2777, 0.1106, 0.3044, 0.3813, 0.2777, 0.3894, 0.2777, 0.3894, 0.3044, 0.3813, 0.171, 0.3682, 0.1495, 0.3505, 0.1495, 0.3505, 0.171, 0.3682, 0.25, 0.1079, 0.2777, 0.1106, 0.2777, 0.1106, 0.25, 0.1079, 0.329, 0.3682, 0.3044, 0.3813, 0.3044, 0.3813, 0.329, 0.3682, 0.1956, 0.3813, 0.171, 0.3682, 0.171, 0.3682, 0.1956, 0.3813, 0.2223, 0.1106, 0.25, 0.1079, 0.25, 0.1079, 0.2223, 0.1106, 0.3505, 0.3505, 0.329, 0.3682, 0.329, 0.3682, 0.3505, 0.3505, 0.2223, 0.3894, 0.1956, 0.3813, 0.1956, 0.3813, 0.2223, 0.3894, 0.1956, 0.1187, 0.2223, 0.1106, 0.2223, 0.1106, 0.1956, 0.1187, 0.3682, 0.329, 0.3505, 0.3505, 0.3505, 0.3505, 0.3682, 0.329, 0.25, 0.3921, 0.2223, 0.3894, 0.2223, 0.3894, 0.25, 0.3921, 0.171, 0.1318, 0.1956, 0.1187, 0.1956, 0.1187, 0.171, 0.1318, 0.3813, 0.3044, 0.3682, 0.329, 0.3682, 0.329, 0.3813, 0.3044, 0.1495, 0.1495, 0.171, 0.1318, 0.171, 0.1318, 0.1495, 0.1495, 0.3894, 0.2777, 0.3813, 0.3044, 0.3813, 0.3044, 0.3894, 0.2777, 0.1318, 0.171, 0.1495, 0.1495, 0.1495, 0.1495, 0.1318, 0.171, 0.3921, 0.25, 0.3894, 0.2777, 0.3894, 0.2777, 0.3921, 0.25, 0.1187, 0.1956, 0.1318, 0.171, 0.1318, 0.171, 0.1187, 0.1956, 0.3894, 0.2223, 0.3921, 0.25, 0.3921, 0.25, 0.3894, 0.2223, 0.1106, 0.2223, 0.1187, 0.1956, 0.1187, 0.1956, 0.1106, 0.2223, 0.3813, 0.1956, 0.3894, 0.2223, 0.3894, 0.2223, 0.3813, 0.1956, 0.1079, 0.25, 0.1106, 0.2223, 0.1106, 0.2223, 0.1079, 0.25, 0.3682, 0.171, 0.3813, 0.1956, 0.3813, 0.1956, 0.3682, 0.171, 0.1106, 0.2777, 0.1079, 0.25, 0.1079, 0.25, 0.1106, 0.2777, 0.3505, 0.1495, 0.3682, 0.171, 0.3682, 0.171, 0.3505, 0.1495, 0.1187, 0.3044, 0.1106, 0.2777, 0.1106, 0.2777, 0.1187, 0.3044, 0.329, 0.1318, 0.3505, 0.1495, 0.3505, 0.1495, 0.329, 0.1318, 0.1318, 0.329, 0.1187, 0.3044, 0.1187, 0.3044, 0.1318, 0.329, 0.3044, 0.1187, 0.329, 0.1318, 0.329, 0.1318, 0.3044, 0.1187, 0.25, 0.3464, 0.2688, 0.3445, 0.2777, 0.3894, 0.25, 0.3921, 0.2688, 0.3445, 0.2869, 0.339, 0.3044, 0.3813, 0.2777, 0.3894, 0.2869, 0.339, 0.3035, 0.3301, 0.329, 0.3682, 0.3044, 0.3813, 0.3035, 0.3301, 0.3181, 0.3181, 0.3505, 0.3505, 0.329, 0.3682, 0.3181, 0.3181, 0.3301, 0.3035, 0.3682, 0.329, 0.3505, 0.3505, 0.3301, 0.3035, 0.339, 0.2869, 0.3813, 0.3044, 0.3682, 0.329, 0.339, 0.2869, 0.3445, 0.2688, 0.3894, 0.2777, 0.3813, 0.3044, 0.3445, 0.2688, 0.3464, 0.25, 0.3921, 0.25, 0.3894, 0.2777, 0.3464, 0.25, 0.3445, 0.2312, 0.3894, 0.2223, 0.3921, 0.25, 0.3445, 0.2312, 0.339, 0.2131, 0.3813, 0.1956, 0.3894, 0.2223, 0.339, 0.2131, 0.3301, 0.1965, 0.3682, 0.171, 0.3813, 0.1956, 0.3301, 0.1965, 0.3181, 0.1819, 0.3505, 0.1495, 0.3682, 0.171, 0.3181, 0.1819, 0.3035, 0.1699, 0.329, 0.1318, 0.3505, 0.1495, 0.3035, 0.1699, 0.2869, 0.161, 0.3044, 0.1187, 0.329, 0.1318, 0.2869, 0.161, 0.2688, 0.1555, 0.2777, 0.1106, 0.3044, 0.1187, 0.2688, 0.1555, 0.25, 0.1536, 0.25, 0.1079, 0.2777, 0.1106, 0.25, 0.1536, 0.2312, 0.1555, 0.2223, 0.1106, 0.25, 0.1079, 0.2312, 0.1555, 0.2131, 0.161, 0.1956, 0.1187, 0.2223, 0.1106, 0.2131, 0.161, 0.1965, 0.1699, 0.171, 0.1318, 0.1956, 0.1187, 0.1965, 0.1699, 0.1819, 0.1819, 0.1495, 0.1495, 0.171, 0.1318, 0.1819, 0.1819, 0.1699, 0.1965, 0.1318, 0.171, 0.1495, 0.1495, 0.1699, 0.1965, 0.161, 0.2131, 0.1187, 0.1956, 0.1318, 0.171, 0.161, 0.2131, 0.1555, 0.2312, 0.1106, 0.2223, 0.1187, 0.1956, 0.1555, 0.2312, 0.1536, 0.25, 0.1079, 0.25, 0.1106, 0.2223, 0.1536, 0.25, 0.1555, 0.2688, 0.1106, 0.2777, 0.1079, 0.25, 0.1555, 0.2688, 0.161, 0.2869, 0.1187, 0.3044, 0.1106, 0.2777, 0.161, 0.2869, 0.1699, 0.3035, 0.1318, 0.329, 0.1187, 0.3044, 0.1699, 0.3035, 0.1819, 0.3181, 0.1495, 0.3505, 0.1318, 0.329, 0.1819, 0.3181, 0.1965, 0.3301, 0.171, 0.3682, 0.1495, 0.3505, 0.1965, 0.3301, 0.2131, 0.339, 0.1956, 0.3813, 0.171, 0.3682, 0.2131, 0.339, 0.2312, 0.3445, 0.2223, 0.3894, 0.1956, 0.3813, 0.2312, 0.3445, 0.25, 0.3464, 0.25, 0.3921, 0.2223, 0.3894, 0.2869, 0.339, 0.2688, 0.3445, 0.2688, 0.3445, 0.2869, 0.339, 0.1555, 0.2688, 0.1536, 0.25, 0.1536, 0.25, 0.1555, 0.2688, 0.3181, 0.1819, 0.3301, 0.1965, 0.3301, 0.1965, 0.3181, 0.1819, 0.161, 0.2869, 0.1555, 0.2688, 0.1555, 0.2688, 0.161, 0.2869, 0.3035, 0.1699, 0.3181, 0.1819, 0.3181, 0.1819, 0.3035, 0.1699, 0.1699, 0.3035, 0.161, 0.2869, 0.161, 0.2869, 0.1699, 0.3035, 0.2869, 0.161, 0.3035, 0.1699, 0.3035, 0.1699, 0.2869, 0.161, 0.1819, 0.3181, 0.1699, 0.3035, 0.1699, 0.3035, 0.1819, 0.3181, 0.2688, 0.1555, 0.2869, 0.161, 0.2869, 0.161, 0.2688, 0.1555, 0.2569, 0.2847, 0.25, 0.2854, 0.2431, 0.2847, 0.2364, 0.2827, 0.2303, 0.2794, 0.225, 0.275, 0.2206, 0.2697, 0.2173, 0.2636, 0.2153, 0.2569, 0.2146, 0.25, 0.2153, 0.2431, 0.2173, 0.2364, 0.2206, 0.2303, 0.225, 0.225, 0.2303, 0.2206, 0.2364, 0.2173, 0.2431, 0.2153, 0.25, 0.2146, 0.2569, 0.2153, 0.2636, 0.2173, 0.2697, 0.2206, 0.275, 0.225, 0.2794, 0.2303, 0.2827, 0.2364, 0.2847, 0.2431, 0.2854, 0.25, 0.2847, 0.2569, 0.2827, 0.2636, 0.2794, 0.2697, 0.275, 0.275, 0.2697, 0.2794, 0.2636, 0.2827, 0.1965, 0.3301, 0.1819, 0.3181, 0.1819, 0.3181, 0.1965, 0.3301, 0.25, 0.1536, 0.2688, 0.1555, 0.2688, 0.1555, 0.25, 0.1536, 0.25, 0.3464, 0.2312, 0.3445, 0.2312, 0.3445, 0.25, 0.3464, 0.2131, 0.339, 0.1965, 0.3301, 0.1965, 0.3301, 0.2131, 0.339, 0.2312, 0.1555, 0.25, 0.1536, 0.25, 0.1536, 0.2312, 0.1555, 0.3181, 0.3181, 0.3035, 0.3301, 0.3035, 0.3301, 0.3181, 0.3181, 0.2312, 0.3445, 0.2131, 0.339, 0.2131, 0.339, 0.2312, 0.3445, 0.2131, 0.161, 0.2312, 0.1555, 0.2312, 0.1555, 0.2131, 0.161, 0.3301, 0.3035, 0.3181, 0.3181, 0.3181, 0.3181, 0.3301, 0.3035, 0.1965, 0.1699, 0.2131, 0.161, 0.2131, 0.161, 0.1965, 0.1699, 0.339, 0.2869, 0.3301, 0.3035, 0.3301, 0.3035, 0.339, 0.2869, 0.3035, 0.3301, 0.2869, 0.339, 0.2869, 0.339, 0.3035, 0.3301, 0.1819, 0.1819, 0.1965, 0.1699, 0.1965, 0.1699, 0.1819, 0.1819, 0.3445, 0.2688, 0.339, 0.2869, 0.339, 0.2869, 0.3445, 0.2688, 0.1699, 0.1965, 0.1819, 0.1819, 0.1819, 0.1819, 0.1699, 0.1965, 0.3464, 0.25, 0.3445, 0.2688, 0.3445, 0.2688, 0.3464, 0.25, 0.161, 0.2131, 0.1699, 0.1965, 0.1699, 0.1965, 0.161, 0.2131, 0.3445, 0.2312, 0.3464, 0.25, 0.3464, 0.25, 0.3445, 0.2312, 0.1555, 0.2312, 0.161, 0.2131, 0.161, 0.2131, 0.1555, 0.2312, 0.339, 0.2131, 0.3445, 0.2312, 0.3445, 0.2312, 0.339, 0.2131, 0.1536, 0.25, 0.1555, 0.2312, 0.1555, 0.2312, 0.1536, 0.25, 0.2968, 0.4854, 0.25, 0.49, 0.25, 0.4672, 0.2924, 0.463, 0.3418, 0.4717, 0.2968, 0.4854, 0.2924, 0.463, 0.3331, 0.4507, 0.3833, 0.4496, 0.3418, 0.4717, 0.3331, 0.4507, 0.3707, 0.4306, 0.4197, 0.4197, 0.3833, 0.4496, 0.3707, 0.4306, 0.4036, 0.4036, 0.4496, 0.3833, 0.4197, 0.4197, 0.4036, 0.4036, 0.4306, 0.3707, 0.4717, 0.3418, 0.4496, 0.3833, 0.4306, 0.3707, 0.4507, 0.3331, 0.4854, 0.2968, 0.4717, 0.3418, 0.4507, 0.3331, 0.463, 0.2924, 0.49, 0.25, 0.4854, 0.2968, 0.463, 0.2924, 0.4672, 0.25, 0.4854, 0.2032, 0.49, 0.25, 0.4672, 0.25, 0.463, 0.2076, 0.4717, 0.1582, 0.4854, 0.2032, 0.463, 0.2076, 0.4507, 0.1669, 0.4496, 0.1167, 0.4717, 0.1582, 0.4507, 0.1669, 0.4306, 0.1293, 0.4197, 0.08029, 0.4496, 0.1167, 0.4306, 0.1293, 0.4036, 0.09641, 0.3833, 0.05045, 0.4197, 0.08029, 0.4036, 0.09641, 0.3707, 0.0694, 0.3418, 0.02827, 0.3833, 0.05045, 0.3707, 0.0694, 0.3331, 0.04933, 0.2968, 0.01461, 0.3418, 0.02827, 0.3331, 0.04933, 0.2924, 0.03697, 0.25, 0.01, 0.2968, 0.01461, 0.2924, 0.03697, 0.25, 0.03279, 0.2032, 0.01461, 0.25, 0.01, 0.25, 0.03279, 0.2076, 0.03697, 0.1582, 0.02827, 0.2032, 0.01461, 0.2076, 0.03697, 0.1669, 0.04933, 0.1167, 0.05045, 0.1582, 0.02827, 0.1669, 0.04933, 0.1293, 0.0694, 0.08029, 0.08029, 0.1167, 0.05045, 0.1293, 0.0694, 0.09641, 0.09641, 0.05045, 0.1167, 0.08029, 0.08029, 0.09641, 0.09641, 0.0694, 0.1293, 0.02827, 0.1582, 0.05045, 0.1167, 0.0694, 0.1293, 0.04933, 0.1669, 0.01461, 0.2032, 0.02827, 0.1582, 0.04933, 0.1669, 0.03697, 0.2076, 0.01, 0.25, 0.01461, 0.2032, 0.03697, 0.2076, 0.03279, 0.25, 0.01461, 0.2968, 0.01, 0.25, 0.03279, 0.25, 0.03697, 0.2924, 0.02827, 0.3418, 0.01461, 0.2968, 0.03697, 0.2924, 0.04933, 0.3331, 0.05045, 0.3833, 0.02827, 0.3418, 0.04933, 0.3331, 0.0694, 0.3707, 0.08029, 0.4197, 0.05045, 0.3833, 0.0694, 0.3707, 0.09641, 0.4036, 0.1167, 0.4496, 0.08029, 0.4197, 0.09641, 0.4036, 0.1293, 0.4306, 0.1582, 0.4717, 0.1167, 0.4496, 0.1293, 0.4306, 0.1669, 0.4507, 0.2032, 0.4854, 0.1582, 0.4717, 0.1669, 0.4507, 0.2076, 0.463, 0.25, 0.49, 0.2032, 0.4854, 0.2076, 0.463, 0.25, 0.4672, 0.2688, 0.3445, 0.25, 0.3464, 0.25, 0.2854, 0.2569, 0.2847, 0.2869, 0.339, 0.2688, 0.3445, 0.2569, 0.2847, 0.2636, 0.2827, 0.3035, 0.3301, 0.2869, 0.339, 0.2636, 0.2827, 0.2697, 0.2794, 0.3181, 0.3181, 0.3035, 0.3301, 0.2697, 0.2794, 0.275, 0.275, 0.3301, 0.3035, 0.3181, 0.3181, 0.275, 0.275, 0.2794, 0.2697, 0.339, 0.2869, 0.3301, 0.3035, 0.2794, 0.2697, 0.2827, 0.2636, 0.3445, 0.2688, 0.339, 0.2869, 0.2827, 0.2636, 0.2847, 0.2569, 0.3464, 0.25, 0.3445, 0.2688, 0.2847, 0.2569, 0.2854, 0.25, 0.3445, 0.2312, 0.3464, 0.25, 0.2854, 0.25, 0.2847, 0.2431, 0.339, 0.2131, 0.3445, 0.2312, 0.2847, 0.2431, 0.2827, 0.2364, 0.3301, 0.1965, 0.339, 0.2131, 0.2827, 0.2364, 0.2794, 0.2303, 0.3181, 0.1819, 0.3301, 0.1965, 0.2794, 0.2303, 0.275, 0.225, 0.3035, 0.1699, 0.3181, 0.1819, 0.275, 0.225, 0.2697, 0.2206, 0.2869, 0.161, 0.3035, 0.1699, 0.2697, 0.2206, 0.2636, 0.2173, 0.2688, 0.1555, 0.2869, 0.161, 0.2636, 0.2173, 0.2569, 0.2153, 0.25, 0.1536, 0.2688, 0.1555, 0.2569, 0.2153, 0.25, 0.2146, 0.2312, 0.1555, 0.25, 0.1536, 0.25, 0.2146, 0.2431, 0.2153, 0.2131, 0.161, 0.2312, 0.1555, 0.2431, 0.2153, 0.2364, 0.2173, 0.1965, 0.1699, 0.2131, 0.161, 0.2364, 0.2173, 0.2303, 0.2206, 0.1819, 0.1819, 0.1965, 0.1699, 0.2303, 0.2206, 0.225, 0.225, 0.1699, 0.1965, 0.1819, 0.1819, 0.225, 0.225, 0.2206, 0.2303, 0.161, 0.2131, 0.1699, 0.1965, 0.2206, 0.2303, 0.2173, 0.2364, 0.1555, 0.2312, 0.161, 0.2131, 0.2173, 0.2364, 0.2153, 0.2431, 0.1536, 0.25, 0.1555, 0.2312, 0.2153, 0.2431, 0.2146, 0.25, 0.1555, 0.2688, 0.1536, 0.25, 0.2146, 0.25, 0.2153, 0.2569, 0.161, 0.2869, 0.1555, 0.2688, 0.2153, 0.2569, 0.2173, 0.2636, 0.1699, 0.3035, 0.161, 0.2869, 0.2173, 0.2636, 0.2206, 0.2697, 0.1819, 0.3181, 0.1699, 0.3035, 0.2206, 0.2697, 0.225, 0.275, 0.1965, 0.3301, 0.1819, 0.3181, 0.225, 0.275, 0.2303, 0.2794, 0.2131, 0.339, 0.1965, 0.3301, 0.2303, 0.2794, 0.2364, 0.2827, 0.2312, 0.3445, 0.2131, 0.339, 0.2364, 0.2827, 0.2431, 0.2847, 0.25, 0.3464, 0.2312, 0.3445, 0.2431, 0.2847, 0.25, 0.2854, 0.25, 0.4149, 0.2822, 0.4118, 0.2924, 0.463, 0.25, 0.4672])
me_cylinder.materials.append(mat_material_004)
me_cylinder.update()
me_cylinder_001 = bpy.data.meshes.new('Cylinder.001')
me_cylinder_001.from_pydata([(0.006743, 0.6884, -0.4034), (0.006743, 6.545, -0.6316), (0.1256, 0.6883, -0.3957), (0.1961, 6.543, -0.6194), (0.2398, 0.6879, -0.373), (0.3782, 6.535, -0.5832), (0.3451, 0.6872, -0.3361), (0.546, 6.523, -0.5244), (0.4374, 0.6864, -0.2865), (0.693, 6.506, -0.4453), (0.5132, 0.6854, -0.226), (0.8137, 6.486, -0.349), (0.5695, 0.6842, -0.157), (0.9034, 6.462, -0.239), (0.6041, 0.683, -0.08217), (0.9586, 6.437, -0.1197), (0.6158, 0.6816, -0.004319), (0.9773, 6.411, 0.004319), (0.6041, 0.6803, 0.07353), (0.9586, 6.385, 0.1284), (0.5695, 0.6791, 0.1484), (0.9034, 6.359, 0.2477), (0.5132, 0.6779, 0.2174), (0.8137, 6.336, 0.3576), (0.4374, 0.6769, 0.2779), (0.693, 6.316, 0.454), (0.3451, 0.676, 0.3275), (0.546, 6.299, 0.533), (0.2398, 0.6754, 0.3644), (0.3782, 6.287, 0.5918), (0.1256, 0.675, 0.3871), (0.1961, 6.279, 0.628), (0.006743, 0.6749, 0.3947), (0.006743, 6.276, 0.6402), (-0.1121, 0.675, 0.3871), (-0.1826, 6.279, 0.628), (-0.2263, 0.6754, 0.3644), (-0.3647, 6.287, 0.5918), (-0.3316, 0.676, 0.3275), (-0.5325, 6.299, 0.533), (-0.4239, 0.6769, 0.2779), (-0.6795, 6.316, 0.454), (-0.4997, 0.6779, 0.2174), (-0.8002, 6.336, 0.3576), (-0.556, 0.6791, 0.1484), (-0.8899, 6.359, 0.2477), (-0.5906, 0.6803, 0.07354), (-0.9452, 6.385, 0.1284), (-0.6023, 0.6816, -0.004319), (-0.9638, 6.411, 0.004319), (-0.5906, 0.683, -0.08217), (-0.9452, 6.437, -0.1197), (-0.556, 0.6842, -0.157), (-0.8899, 6.462, -0.239), (-0.4997, 0.6854, -0.226), (-0.8002, 6.486, -0.349), (-0.4239, 0.6864, -0.2865), (-0.6795, 6.506, -0.4453), (-0.3316, 0.6872, -0.3361), (-0.5325, 6.523, -0.5244), (-0.2263, 0.6879, -0.373), (-0.3647, 6.535, -0.5832), (-0.1121, 0.6883, -0.3957), (-0.1826, 6.543, -0.6194)], [], [(0, 1, 3, 2), (2, 3, 5, 4), (4, 5, 7, 6), (6, 7, 9, 8), (8, 9, 11, 10), (10, 11, 13, 12), (12, 13, 15, 14), (14, 15, 17, 16), (16, 17, 19, 18), (18, 19, 21, 20), (20, 21, 23, 22), (22, 23, 25, 24), (24, 25, 27, 26), (26, 27, 29, 28), (28, 29, 31, 30), (30, 31, 33, 32), (32, 33, 35, 34), (34, 35, 37, 36), (36, 37, 39, 38), (38, 39, 41, 40), (40, 41, 43, 42), (42, 43, 45, 44), (44, 45, 47, 46), (46, 47, 49, 48), (48, 49, 51, 50), (50, 51, 53, 52), (52, 53, 55, 54), (54, 55, 57, 56), (56, 57, 59, 58), (58, 59, 61, 60), (60, 61, 63, 62), (62, 63, 1, 0)])
me_cylinder_001.polygons.foreach_set('use_smooth', [True] * 32)
_uv = me_cylinder_001.uv_layers.new(name='UVMap')
_uv.uv.foreach_set('vector', [1.0, 0.5, 1.0, 1.0, 0.9688, 1.0, 0.9688, 0.5, 0.9688, 0.5, 0.9688, 1.0, 0.9375, 1.0, 0.9375, 0.5, 0.9375, 0.5, 0.9375, 1.0, 0.9062, 1.0, 0.9062, 0.5, 0.9062, 0.5, 0.9062, 1.0, 0.875, 1.0, 0.875, 0.5, 0.875, 0.5, 0.875, 1.0, 0.8438, 1.0, 0.8438, 0.5, 0.8438, 0.5, 0.8438, 1.0, 0.8125, 1.0, 0.8125, 0.5, 0.8125, 0.5, 0.8125, 1.0, 0.7812, 1.0, 0.7812, 0.5, 0.7812, 0.5, 0.7812, 1.0, 0.75, 1.0, 0.75, 0.5, 0.75, 0.5, 0.75, 1.0, 0.7188, 1.0, 0.7188, 0.5, 0.7188, 0.5, 0.7188, 1.0, 0.6875, 1.0, 0.6875, 0.5, 0.6875, 0.5, 0.6875, 1.0, 0.6562, 1.0, 0.6562, 0.5, 0.6562, 0.5, 0.6562, 1.0, 0.625, 1.0, 0.625, 0.5, 0.625, 0.5, 0.625, 1.0, 0.5938, 1.0, 0.5938, 0.5, 0.5938, 0.5, 0.5938, 1.0, 0.5625, 1.0, 0.5625, 0.5, 0.5625, 0.5, 0.5625, 1.0, 0.5312, 1.0, 0.5312, 0.5, 0.5312, 0.5, 0.5312, 1.0, 0.5, 1.0, 0.5, 0.5, 0.5, 0.5, 0.5, 1.0, 0.4688, 1.0, 0.4688, 0.5, 0.4688, 0.5, 0.4688, 1.0, 0.4375, 1.0, 0.4375, 0.5, 0.4375, 0.5, 0.4375, 1.0, 0.4062, 1.0, 0.4062, 0.5, 0.4062, 0.5, 0.4062, 1.0, 0.375, 1.0, 0.375, 0.5, 0.375, 0.5, 0.375, 1.0, 0.3438, 1.0, 0.3438, 0.5, 0.3438, 0.5, 0.3438, 1.0, 0.3125, 1.0, 0.3125, 0.5, 0.3125, 0.5, 0.3125, 1.0, 0.2812, 1.0, 0.2812, 0.5, 0.2812, 0.5, 0.2812, 1.0, 0.25, 1.0, 0.25, 0.5, 0.25, 0.5, 0.25, 1.0, 0.2188, 1.0, 0.2188, 0.5, 0.2188, 0.5, 0.2188, 1.0, 0.1875, 1.0, 0.1875, 0.5, 0.1875, 0.5, 0.1875, 1.0, 0.1562, 1.0, 0.1562, 0.5, 0.1562, 0.5, 0.1562, 1.0, 0.125, 1.0, 0.125, 0.5, 0.125, 0.5, 0.125, 1.0, 0.09375, 1.0, 0.09375, 0.5, 0.09375, 0.5, 0.09375, 1.0, 0.0625, 1.0, 0.0625, 0.5, 0.0625, 0.5, 0.0625, 1.0, 0.03125, 1.0, 0.03125, 0.5, 0.03125, 0.5, 0.03125, 1.0, 0.0, 1.0, 0.0, 0.5])
me_cylinder_001.materials.append(mat_material_004)
me_cylinder_001.update()
me_cube = bpy.data.meshes.new('Cube')
me_cube.from_pydata([(-3.54, -0.6339, -0.4338), (-3.54, -0.6339, 0.3881), (-3.54, -0.4015, -0.4338), (-3.54, -0.4015, 0.3881), (0.0, -0.8005, -1.023), (0.0, -0.8005, 0.9772), (0.0, -0.2349, -1.023), (0.0, -0.2349, 0.9772), (-4.895, -0.0002225, -0.2493), (-4.756, -0.05546, 0.5589), (-4.612, 0.127, 0.5466), (-4.29, 0.1813, -0.2177), (-4.29, 0.1629, -0.2177), (-4.29, 0.1813, -0.1525), (-4.386, 0.2276, -0.204), (-4.397, 0.2132, -0.203), (-4.386, 0.2088, -0.1389), (-4.375, 0.2233, -0.1399)], [], [(1, 3, 10, 9), (2, 3, 7, 6), (4, 5, 1, 0), (2, 6, 4, 0), (7, 3, 1, 5), (10, 3, 13, 17), (0, 8, 15, 12), (2, 0, 12, 11), (0, 1, 9, 8), (15, 16, 17, 14), (11, 12, 15, 14), (13, 11, 14, 17), (3, 2, 11, 13), (9, 10, 17, 16), (8, 9, 16, 15)])
me_cube.polygons.foreach_set('use_smooth', [True] * 15)
_uv = me_cube.uv_layers.new(name='UVMap')
_uv.uv.foreach_set('vector', [0.875, 0.75, 0.875, 0.5, 0.875, 0.5, 0.875, 0.75, 0.375, 0.25, 0.625, 0.25, 0.625, 0.5, 0.375, 0.5, 0.375, 0.75, 0.625, 0.75, 0.625, 1.0, 0.375, 1.0, 0.125, 0.5, 0.375, 0.5, 0.375, 0.75, 0.125, 0.75, 0.625, 0.5, 0.875, 0.5, 0.875, 0.75, 0.625, 0.75, 0.875, 0.5, 0.875, 0.5, 0.875, 0.5, 0.875, 0.5, 0.375, 1.0, 0.375, 1.0, 0.375, 1.0, 0.375, 1.0, 0.125, 0.5, 0.125, 0.75, 0.125, 0.75, 0.125, 0.5, 0.375, 1.0, 0.625, 1.0, 0.625, 1.0, 0.375, 1.0, 0.375, 0.0, 0.625, 0.0, 0.625, 0.25, 0.375, 0.25, 0.125, 0.5, 0.125, 0.75, 0.125, 0.75, 0.125, 0.5, 0.625, 0.25, 0.375, 0.25, 0.375, 0.25, 0.625, 0.25, 0.625, 0.25, 0.375, 0.25, 0.375, 0.25, 0.625, 0.25, 0.875, 0.75, 0.875, 0.5, 0.875, 0.5, 0.875, 0.75, 0.375, 1.0, 0.625, 1.0, 0.625, 1.0, 0.375, 1.0])
me_cube.materials.append(mat_material)
me_cube.update()
me_cube_002 = bpy.data.meshes.new('Cube.002')
me_cube_002.from_pydata([(-0.8057, -1.0, -0.0808), (-0.8057, -1.0, 0.0808), (-0.02846, 16.09, -0.02505), (-0.02846, 16.09, 0.02505), (0.8057, -1.0, -0.0808), (0.8057, -1.0, 0.0808), (0.02165, 16.09, -0.02505), (0.02165, 16.09, 0.02505)], [], [(0, 1, 3, 2), (2, 3, 7, 6), (6, 7, 5, 4), (4, 5, 1, 0), (2, 6, 4, 0), (7, 3, 1, 5)])
me_cube_002.polygons.foreach_set('use_smooth', [True] * 6)
_uv = me_cube_002.uv_layers.new(name='UVMap')
_uv.uv.foreach_set('vector', [0.375, 0.0, 0.625, 0.0, 0.625, 0.25, 0.375, 0.25, 0.375, 0.25, 0.625, 0.25, 0.625, 0.5, 0.375, 0.5, 0.375, 0.5, 0.625, 0.5, 0.625, 0.75, 0.375, 0.75, 0.375, 0.75, 0.625, 0.75, 0.625, 1.0, 0.375, 1.0, 0.125, 0.5, 0.375, 0.5, 0.375, 0.75, 0.125, 0.75, 0.625, 0.5, 0.875, 0.5, 0.875, 0.75, 0.625, 0.75])
me_cube_002.materials.append(mat_material_002)
me_cube_002.update()

# ---- objects
ob_cylinder = bpy.data.objects.new('Cylinder', me_cylinder)
ob_cylinder_001 = bpy.data.objects.new('Cylinder.001', me_cylinder_001)
ob_cube = bpy.data.objects.new('Cube', me_cube)
ob_cube_001 = bpy.data.objects.new('Cube.001', me_cube_002)
ob_camera_001 = bpy.data.objects.new('Camera.001', cam_camera_001)

# ---- transforms, parenting, visibility, modifiers, constraints
ob_cylinder.location = (0.02271, 5.005, 0.0)
ob_cylinder.material_slots[0].link = 'OBJECT'; ob_cylinder.material_slots[0].material = mat_material_001
_m = ob_cylinder.modifiers.new('Mirror', 'MIRROR')
_m.use_axis = (False, False, True)
_m.use_clip = True
_m = ob_cylinder.modifiers.new('Bevel', 'BEVEL')
_m.width = 0.045
_m.width_pct = 0.045
_m = ob_cylinder.modifiers.new('Subdivision', 'SUBSURF')
_m = ob_cylinder.modifiers.new('LaplacianSmooth', 'LAPLACIANSMOOTH')
ob_cylinder_001.location = (0.02076, 4.995, 0.0)
ob_cube.location = (-0.09898, 12.03, 0.0)
_m = ob_cube.modifiers.new('Mirror', 'MIRROR')
_m.use_clip = True
_m = ob_cube.modifiers.new('Subdivision', 'SUBSURF')
ob_cube_001.location = (0.03039, 12.62, 0.09964)
ob_camera_001.location = (12.69, 8.071, 16.92)
ob_camera_001.rotation_euler = (0.5306, 9.257e-08, 1.368)
ob_camera_001.scale = (468.9, 29.78, 94.84)

# ---- collection membership
col_collection.objects.link(ob_cylinder)
col_collection.objects.link(ob_cylinder_001)
col_collection.objects.link(ob_cube)
col_collection.objects.link(ob_cube_001)
col_collection.objects.link(ob_camera_001)

# ---- scene / render settings (as saved in the file)
scene.frame_start = 1; scene.frame_end = 250; scene.frame_set(1)
scene.render.engine = 'BLENDER_EEVEE_NEXT'
scene.cycles.sampling_pattern = 'TABULATED_SOBOL'
scene.cycles.use_light_tree = False
scene.view_settings.view_transform = 'Filmic'
bpy.context.view_layer.update()

# ---- added for rendering (the .blend has no active camera and no usable light): camera, sun
cam_auto = bpy.data.cameras.new('AutoCamera')
cam_auto.lens = 50.0
cam_auto.sensor_width = 36.0
cam_auto.clip_end = 1000.0
ob_auto_camera = bpy.data.objects.new('AutoCamera', cam_auto)
scene.collection.objects.link(ob_auto_camera)
ob_auto_camera.location = (24.5476, -13.2179, 19.6945)
ob_auto_camera.rotation_euler = (1.09748, -7.21219e-08, 0.694738)
scene.camera = ob_auto_camera
light_auto_sun = bpy.data.lights.new('AutoSun', 'SUN')
light_auto_sun.energy = 3.0
light_auto_sun.angle = 0.0523599
ob_auto_sun = bpy.data.objects.new('AutoSun', light_auto_sun)
scene.collection.objects.link(ob_auto_sun)
ob_auto_sun.rotation_euler = (0.872665, 0.174533, 0.523599)
bpy.context.view_layer.update()

